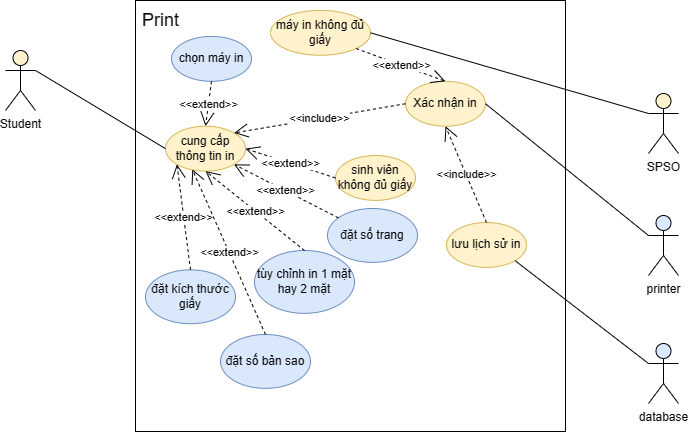

The diagram above was exported from draw.io. Its source (the exported page's mxGraphModel, read from the mxfile embedded in the PNG):
<mxGraphModel dx="872" dy="481" grid="0" gridSize="10" guides="1" tooltips="1" connect="1" arrows="1" fold="1" page="1" pageScale="1" pageWidth="850" pageHeight="1100" math="0" shadow="0">
  <root>
    <mxCell id="0" />
    <mxCell id="1" parent="0" />
    <mxCell id="rkOO2UeGm4rgms6nqLae-1" value="printer" style="shape=umlActor;verticalLabelPosition=bottom;verticalAlign=top;html=1;outlineConnect=0;fillColor=#dae8fc;strokeColor=default;" parent="1" vertex="1">
      <mxGeometry x="763" y="345" width="30" height="60" as="geometry" />
    </mxCell>
    <mxCell id="rkOO2UeGm4rgms6nqLae-4" value="Student" style="shape=umlActor;verticalLabelPosition=bottom;verticalAlign=top;html=1;outlineConnect=0;fillColor=#fff2cc;strokeColor=default;" parent="1" vertex="1">
      <mxGeometry x="120" y="180" width="30" height="60" as="geometry" />
    </mxCell>
    <mxCell id="RzBfZZ8eQfEz1yG983Li-1" value="" style="group" parent="1" connectable="0" vertex="1">
      <mxGeometry x="245" y="130" width="435" height="431" as="geometry" />
    </mxCell>
    <mxCell id="rkOO2UeGm4rgms6nqLae-6" value="" style="rounded=0;whiteSpace=wrap;html=1;" parent="RzBfZZ8eQfEz1yG983Li-1" vertex="1">
      <mxGeometry x="5" width="430" height="431" as="geometry" />
    </mxCell>
    <mxCell id="rkOO2UeGm4rgms6nqLae-7" value="&lt;font style=&quot;font-size: 18px;&quot;&gt;Print&lt;/font&gt;" style="text;html=1;align=center;verticalAlign=middle;resizable=0;points=[];autosize=1;strokeColor=none;fillColor=none;" parent="RzBfZZ8eQfEz1yG983Li-1" vertex="1">
      <mxGeometry width="60" height="40" as="geometry" />
    </mxCell>
    <mxCell id="rkOO2UeGm4rgms6nqLae-8" value="chọn máy in" style="ellipse;whiteSpace=wrap;html=1;fillColor=#dae8fc;strokeColor=#6c8ebf;" parent="RzBfZZ8eQfEz1yG983Li-1" vertex="1">
      <mxGeometry x="41" y="35.91666666666667" width="80" height="44.895833333333336" as="geometry" />
    </mxCell>
    <mxCell id="rkOO2UeGm4rgms6nqLae-9" value="cung cấp thông tin in" style="ellipse;whiteSpace=wrap;html=1;fillColor=#fff2cc;strokeColor=#d6b656;" parent="RzBfZZ8eQfEz1yG983Li-1" vertex="1">
      <mxGeometry x="35" y="125.70833333333334" width="80" height="44.895833333333336" as="geometry" />
    </mxCell>
    <mxCell id="rkOO2UeGm4rgms6nqLae-10" value="đặt kích thước giấy" style="ellipse;whiteSpace=wrap;html=1;fillColor=#dae8fc;strokeColor=#6c8ebf;" parent="RzBfZZ8eQfEz1yG983Li-1" vertex="1">
      <mxGeometry x="15" y="269.375" width="90" height="53.875" as="geometry" />
    </mxCell>
    <mxCell id="rkOO2UeGm4rgms6nqLae-11" value="tùy chỉnh in 1 mặt hay 2 mặt" style="ellipse;whiteSpace=wrap;html=1;fillColor=#dae8fc;strokeColor=#6c8ebf;" parent="RzBfZZ8eQfEz1yG983Li-1" vertex="1">
      <mxGeometry x="124" y="249.9958333333333" width="100" height="62.85416666666667" as="geometry" />
    </mxCell>
    <mxCell id="rkOO2UeGm4rgms6nqLae-14" value="&amp;lt;&amp;lt;extend&amp;gt;&amp;gt;" style="endArrow=open;endSize=12;dashed=1;html=1;rounded=0;exitX=0.5;exitY=0;exitDx=0;exitDy=0;entryX=0;entryY=1;entryDx=0;entryDy=0;" parent="RzBfZZ8eQfEz1yG983Li-1" source="rkOO2UeGm4rgms6nqLae-10" target="rkOO2UeGm4rgms6nqLae-9" edge="1">
      <mxGeometry width="160" relative="1" as="geometry">
        <mxPoint x="115" y="116.72916666666667" as="sourcePoint" />
        <mxPoint x="275" y="116.72916666666667" as="targetPoint" />
      </mxGeometry>
    </mxCell>
    <mxCell id="rkOO2UeGm4rgms6nqLae-15" value="&amp;lt;&amp;lt;extend&amp;gt;&amp;gt;" style="endArrow=open;endSize=12;dashed=1;html=1;rounded=0;exitX=0.5;exitY=1;exitDx=0;exitDy=0;entryX=0.5;entryY=0;entryDx=0;entryDy=0;" parent="RzBfZZ8eQfEz1yG983Li-1" source="rkOO2UeGm4rgms6nqLae-8" target="rkOO2UeGm4rgms6nqLae-9" edge="1">
      <mxGeometry width="160" relative="1" as="geometry">
        <mxPoint x="235" y="49.38541666666667" as="sourcePoint" />
        <mxPoint x="115" y="58.364583333333336" as="targetPoint" />
      </mxGeometry>
    </mxCell>
    <mxCell id="rkOO2UeGm4rgms6nqLae-16" value="&amp;lt;&amp;lt;extend&amp;gt;&amp;gt;" style="endArrow=open;endSize=12;dashed=1;html=1;rounded=0;exitX=0.5;exitY=0;exitDx=0;exitDy=0;entryX=0.5;entryY=1;entryDx=0;entryDy=0;" parent="RzBfZZ8eQfEz1yG983Li-1" source="rkOO2UeGm4rgms6nqLae-11" target="rkOO2UeGm4rgms6nqLae-9" edge="1">
      <mxGeometry width="160" relative="1" as="geometry">
        <mxPoint x="235" y="49.38541666666667" as="sourcePoint" />
        <mxPoint x="115" y="58.364583333333336" as="targetPoint" />
      </mxGeometry>
    </mxCell>
    <mxCell id="R11YLIAJCYJh9mJsQNO_-2" value="Xác nhận in" style="ellipse;whiteSpace=wrap;html=1;fillColor=#fff2cc;strokeColor=#d6b656;" parent="RzBfZZ8eQfEz1yG983Li-1" vertex="1">
      <mxGeometry x="275" y="80.8125" width="80" height="44.895833333333336" as="geometry" />
    </mxCell>
    <mxCell id="R11YLIAJCYJh9mJsQNO_-3" value="&amp;lt;&amp;lt;include&amp;gt;&amp;gt;" style="endArrow=open;endSize=12;dashed=1;html=1;rounded=0;exitX=0;exitY=0.5;exitDx=0;exitDy=0;entryX=1;entryY=0;entryDx=0;entryDy=0;" parent="RzBfZZ8eQfEz1yG983Li-1" source="R11YLIAJCYJh9mJsQNO_-2" target="rkOO2UeGm4rgms6nqLae-9" edge="1">
      <mxGeometry width="160" relative="1" as="geometry">
        <mxPoint x="75" y="89.79166666666667" as="sourcePoint" />
        <mxPoint x="75" y="152.64583333333334" as="targetPoint" />
      </mxGeometry>
    </mxCell>
    <mxCell id="R11YLIAJCYJh9mJsQNO_-4" value="đặt số trang" style="ellipse;whiteSpace=wrap;html=1;fillColor=#dae8fc;strokeColor=#6c8ebf;" parent="RzBfZZ8eQfEz1yG983Li-1" vertex="1">
      <mxGeometry x="197" y="208.005" width="90" height="53.875" as="geometry" />
    </mxCell>
    <mxCell id="R11YLIAJCYJh9mJsQNO_-5" value="&amp;lt;&amp;lt;extend&amp;gt;&amp;gt;" style="endArrow=open;endSize=12;dashed=1;html=1;rounded=0;entryX=1;entryY=1;entryDx=0;entryDy=0;" parent="RzBfZZ8eQfEz1yG983Li-1" source="R11YLIAJCYJh9mJsQNO_-4" target="rkOO2UeGm4rgms6nqLae-9" edge="1">
      <mxGeometry width="160" relative="1" as="geometry">
        <mxPoint x="225" y="71.83333333333334" as="sourcePoint" />
        <mxPoint x="175" y="98.77083333333334" as="targetPoint" />
      </mxGeometry>
    </mxCell>
    <mxCell id="nQk7jXtu_wU4T_SCbPCe-1" value="sinh viên không đủ giấy" style="ellipse;whiteSpace=wrap;html=1;fillColor=#fff2cc;strokeColor=#d6b656;" parent="RzBfZZ8eQfEz1yG983Li-1" vertex="1">
      <mxGeometry x="205" y="155.0025" width="80" height="44.895833333333336" as="geometry" />
    </mxCell>
    <mxCell id="nQk7jXtu_wU4T_SCbPCe-2" value="&amp;lt;&amp;lt;extend&amp;gt;&amp;gt;" style="endArrow=open;endSize=12;dashed=1;html=1;rounded=0;entryX=1;entryY=0.5;entryDx=0;entryDy=0;exitX=0;exitY=0.5;exitDx=0;exitDy=0;" parent="RzBfZZ8eQfEz1yG983Li-1" source="nQk7jXtu_wU4T_SCbPCe-1" target="rkOO2UeGm4rgms6nqLae-9" edge="1">
      <mxGeometry width="160" relative="1" as="geometry">
        <mxPoint x="280" y="285.5375" as="sourcePoint" />
        <mxPoint x="113" y="173.29791666666668" as="targetPoint" />
      </mxGeometry>
    </mxCell>
    <mxCell id="RzBfZZ8eQfEz1yG983Li-2" value="máy in không đủ giấy" style="ellipse;whiteSpace=wrap;html=1;fillColor=#fff2cc;strokeColor=#d6b656;" parent="RzBfZZ8eQfEz1yG983Li-1" vertex="1">
      <mxGeometry x="140" y="9.877083333333333" width="100" height="44.895833333333336" as="geometry" />
    </mxCell>
    <mxCell id="xFucdGtik3z9pANAzZ2J-1" value="&amp;lt;&amp;lt;extend&amp;gt;&amp;gt;" style="endArrow=open;endSize=12;dashed=1;html=1;rounded=0;entryX=0.5;entryY=0;entryDx=0;entryDy=0;exitX=1;exitY=1;exitDx=0;exitDy=0;" parent="RzBfZZ8eQfEz1yG983Li-1" source="RzBfZZ8eQfEz1yG983Li-2" target="R11YLIAJCYJh9mJsQNO_-2" edge="1">
      <mxGeometry width="160" relative="1" as="geometry">
        <mxPoint x="325" y="197.54166666666669" as="sourcePoint" />
        <mxPoint x="325" y="134.6875" as="targetPoint" />
      </mxGeometry>
    </mxCell>
    <mxCell id="e2baHboKdg57SMSVpj_o-1" value="đặt số bản sao" style="ellipse;whiteSpace=wrap;html=1;fillColor=#dae8fc;strokeColor=#6c8ebf;" parent="RzBfZZ8eQfEz1yG983Li-1" vertex="1">
      <mxGeometry x="90" y="333.995" width="90" height="53.875" as="geometry" />
    </mxCell>
    <mxCell id="e2baHboKdg57SMSVpj_o-2" value="&amp;lt;&amp;lt;extend&amp;gt;&amp;gt;" style="endArrow=open;endSize=12;dashed=1;html=1;rounded=0;exitX=0.5;exitY=0;exitDx=0;exitDy=0;entryX=0.335;entryY=0.96;entryDx=0;entryDy=0;entryPerimeter=0;" parent="RzBfZZ8eQfEz1yG983Li-1" source="e2baHboKdg57SMSVpj_o-1" target="rkOO2UeGm4rgms6nqLae-9" edge="1">
      <mxGeometry width="160" relative="1" as="geometry">
        <mxPoint x="190" y="270" as="sourcePoint" />
        <mxPoint x="85" y="181" as="targetPoint" />
      </mxGeometry>
    </mxCell>
    <mxCell id="Y5Ol_3G-zVgi99sT8xEh-1" value="lưu lịch sử in" style="ellipse;whiteSpace=wrap;html=1;fillColor=#fff2cc;strokeColor=#d6b656;" parent="RzBfZZ8eQfEz1yG983Li-1" vertex="1">
      <mxGeometry x="316" y="222.0025" width="80" height="44.895833333333336" as="geometry" />
    </mxCell>
    <mxCell id="Y5Ol_3G-zVgi99sT8xEh-3" value="&amp;lt;&amp;lt;include&amp;gt;&amp;gt;" style="endArrow=open;endSize=12;dashed=1;html=1;rounded=0;exitX=0.5;exitY=0;exitDx=0;exitDy=0;entryX=0.5;entryY=1;entryDx=0;entryDy=0;" parent="RzBfZZ8eQfEz1yG983Li-1" source="Y5Ol_3G-zVgi99sT8xEh-1" target="R11YLIAJCYJh9mJsQNO_-2" edge="1">
      <mxGeometry width="160" relative="1" as="geometry">
        <mxPoint x="363.43000000000006" y="151.92000000000002" as="sourcePoint" />
        <mxPoint x="176.43" y="135.92000000000002" as="targetPoint" />
      </mxGeometry>
    </mxCell>
    <mxCell id="rkOO2UeGm4rgms6nqLae-17" value="" style="endArrow=none;html=1;rounded=0;entryX=0;entryY=0.3333333333333333;entryDx=0;entryDy=0;entryPerimeter=0;exitX=1;exitY=0.5;exitDx=0;exitDy=0;" parent="1" source="R11YLIAJCYJh9mJsQNO_-2" target="rkOO2UeGm4rgms6nqLae-1" edge="1">
      <mxGeometry width="50" height="50" relative="1" as="geometry">
        <mxPoint x="350" y="320" as="sourcePoint" />
        <mxPoint x="280" y="195" as="targetPoint" />
      </mxGeometry>
    </mxCell>
    <mxCell id="R11YLIAJCYJh9mJsQNO_-6" value="" style="endArrow=none;html=1;rounded=0;entryX=0;entryY=0.5;entryDx=0;entryDy=0;exitX=1;exitY=0.3333333333333333;exitDx=0;exitDy=0;exitPerimeter=0;" parent="1" source="rkOO2UeGm4rgms6nqLae-4" target="rkOO2UeGm4rgms6nqLae-9" edge="1">
      <mxGeometry width="50" height="50" relative="1" as="geometry">
        <mxPoint x="160" y="210" as="sourcePoint" />
        <mxPoint x="280" y="205" as="targetPoint" />
      </mxGeometry>
    </mxCell>
    <mxCell id="xFucdGtik3z9pANAzZ2J-2" value="SPSO" style="shape=umlActor;verticalLabelPosition=bottom;verticalAlign=top;html=1;outlineConnect=0;fillColor=#fff2cc;strokeColor=default;" parent="1" vertex="1">
      <mxGeometry x="763" y="223" width="30" height="60" as="geometry" />
    </mxCell>
    <mxCell id="xFucdGtik3z9pANAzZ2J-3" style="rounded=0;orthogonalLoop=1;jettySize=auto;html=1;exitX=1;exitY=0.5;exitDx=0;exitDy=0;entryX=0;entryY=0.3333333333333333;entryDx=0;entryDy=0;entryPerimeter=0;endArrow=none;endFill=0;" parent="1" source="RzBfZZ8eQfEz1yG983Li-2" target="xFucdGtik3z9pANAzZ2J-2" edge="1">
      <mxGeometry relative="1" as="geometry" />
    </mxCell>
    <mxCell id="Y5Ol_3G-zVgi99sT8xEh-4" value="database" style="shape=umlActor;verticalLabelPosition=bottom;verticalAlign=top;html=1;outlineConnect=0;fillColor=#dae8fc;strokeColor=default;" parent="1" vertex="1">
      <mxGeometry x="763" y="473" width="30" height="60" as="geometry" />
    </mxCell>
    <mxCell id="Y5Ol_3G-zVgi99sT8xEh-7" style="rounded=0;orthogonalLoop=1;jettySize=auto;html=1;exitX=1;exitY=1;exitDx=0;exitDy=0;entryX=0;entryY=0.3333333333333333;entryDx=0;entryDy=0;entryPerimeter=0;endArrow=none;endFill=0;" parent="1" source="Y5Ol_3G-zVgi99sT8xEh-1" target="Y5Ol_3G-zVgi99sT8xEh-4" edge="1">
      <mxGeometry relative="1" as="geometry" />
    </mxCell>
  </root>
</mxGraphModel>